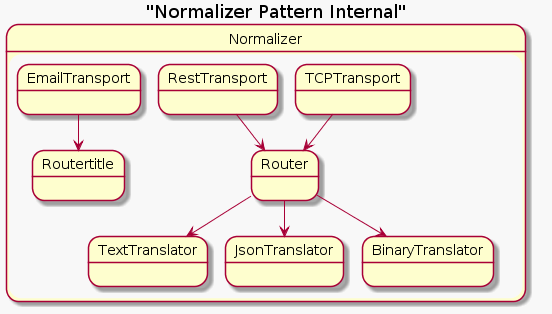

The diagram above was rendered by PlantUML. Its source (embedded in the PNG):
@startuml
skinparam backgroundColor #f8f8f8

title "Normalizer Pattern Internal"

state Normalizer {

EmailTransport -down-> Routertitle 
RestTransport -down-> Router
TCPTransport -down-> Router

Router -down-> TextTranslator
Router -down-> JsonTranslator
Router -down-> BinaryTranslator
}


@enduml